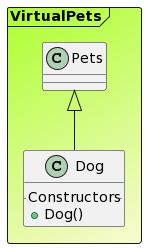

The diagram above was rendered by PlantUML. Its source (embedded in the PNG):
@startuml

Frame VirtualPets #GreenYellow/LightGoldenRodYellow{
class "Pets" as Pets
class Dog extends Pets{
.. Constructors ..
+Dog()
}
}
@enduml